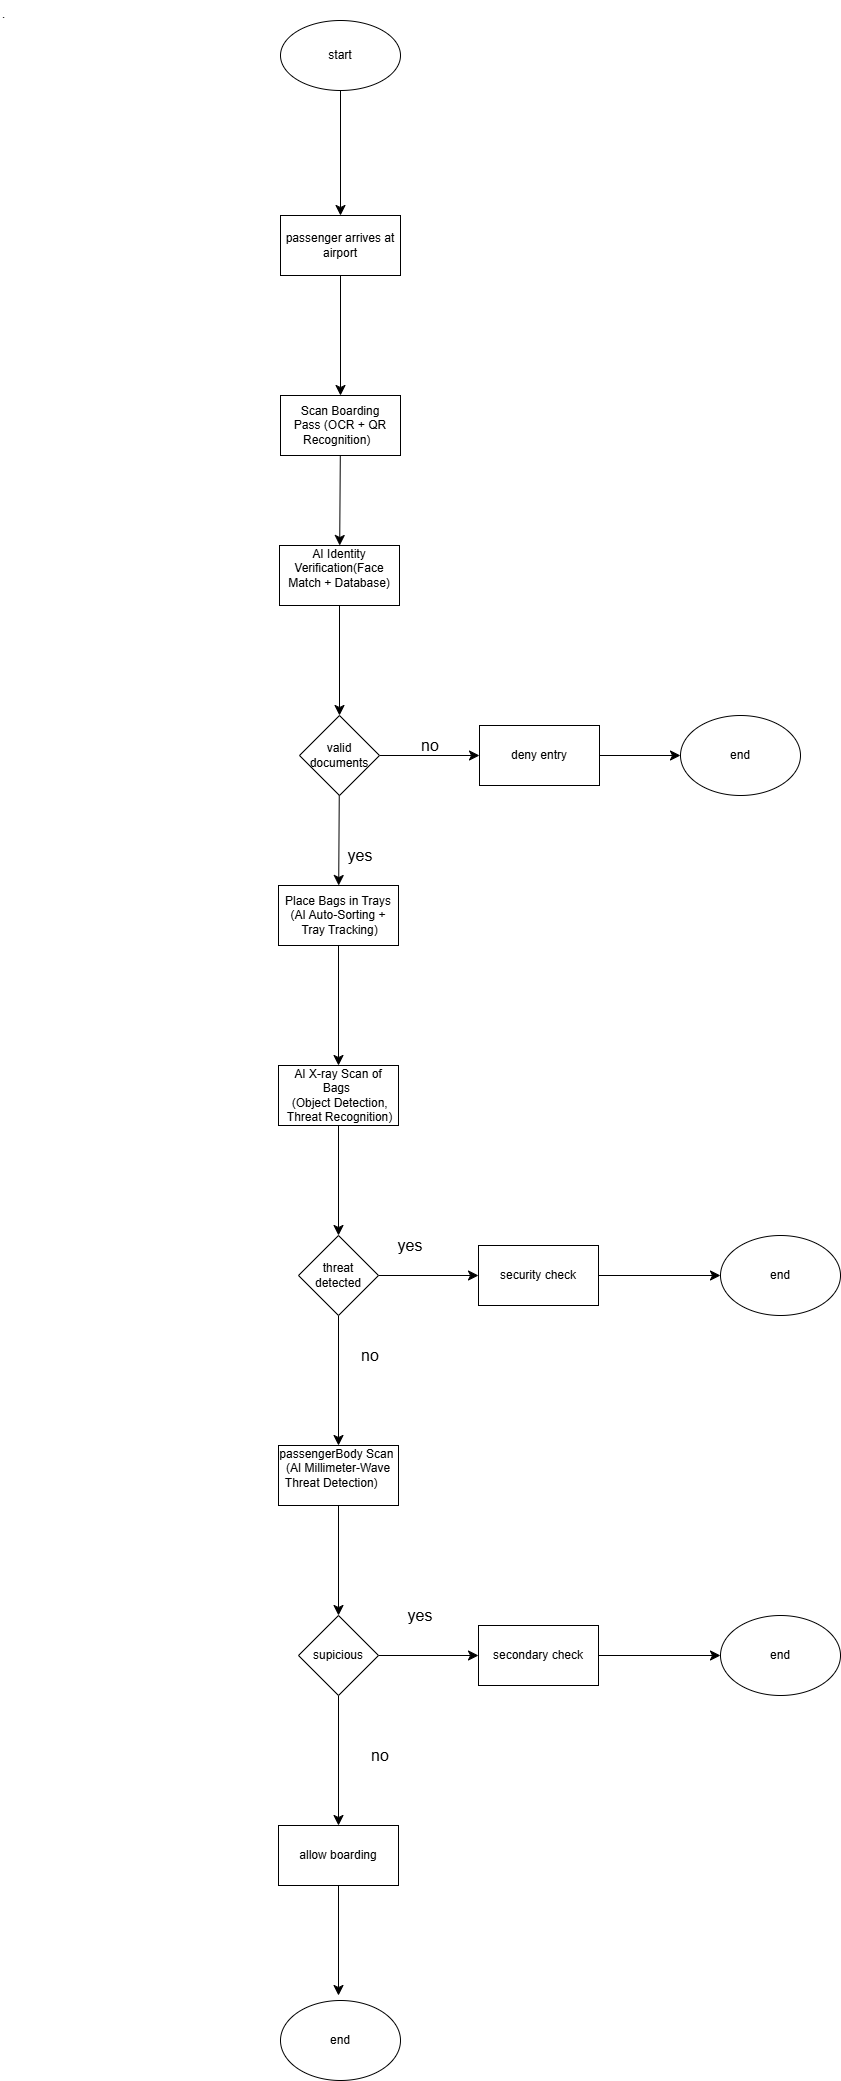

The diagram above was exported from draw.io. Its source (the exported page's mxGraphModel, read from the mxfile embedded in the PNG):
<mxGraphModel dx="1273" dy="564" grid="1" gridSize="13" guides="1" tooltips="1" connect="1" arrows="1" fold="1" page="1" pageScale="1" pageWidth="850" pageHeight="1100" math="0" shadow="0">
  <root>
    <mxCell id="0" />
    <mxCell id="1" parent="0" />
    <mxCell id="TGF90F6xb8uOUxh9-Nkh-1" parent="1" style="text;whiteSpace=wrap;labelBackgroundColor=none;" value="." vertex="1">
      <mxGeometry height="740" width="320" x="90" y="20" as="geometry" />
    </mxCell>
    <mxCell id="LoMKJzDgxXZfiToCm-AW-4" edge="1" parent="1" source="LoMKJzDgxXZfiToCm-AW-2" style="edgeStyle=none;curved=1;rounded=0;orthogonalLoop=1;jettySize=auto;html=1;fontSize=12;startSize=8;endSize=8;" target="LoMKJzDgxXZfiToCm-AW-3" value="">
      <mxGeometry relative="1" as="geometry" />
    </mxCell>
    <mxCell id="LoMKJzDgxXZfiToCm-AW-2" parent="1" style="ellipse;whiteSpace=wrap;html=1;direction=west;" value="start" vertex="1">
      <mxGeometry height="70" width="120" x="370" y="40" as="geometry" />
    </mxCell>
    <mxCell id="LoMKJzDgxXZfiToCm-AW-10" edge="1" parent="1" source="LoMKJzDgxXZfiToCm-AW-3" style="edgeStyle=none;curved=1;rounded=0;orthogonalLoop=1;jettySize=auto;html=1;fontSize=12;startSize=8;endSize=8;" target="LoMKJzDgxXZfiToCm-AW-9" value="">
      <mxGeometry relative="1" as="geometry" />
    </mxCell>
    <mxCell id="LoMKJzDgxXZfiToCm-AW-3" parent="1" style="whiteSpace=wrap;html=1;" value="passenger arrives at airport" vertex="1">
      <mxGeometry height="60" width="120" x="370" y="235" as="geometry" />
    </mxCell>
    <mxCell id="LoMKJzDgxXZfiToCm-AW-12" edge="1" parent="1" source="LoMKJzDgxXZfiToCm-AW-9" style="edgeStyle=none;curved=1;rounded=0;orthogonalLoop=1;jettySize=auto;html=1;fontSize=12;startSize=8;endSize=8;" target="LoMKJzDgxXZfiToCm-AW-13" value="">
      <mxGeometry relative="1" as="geometry">
        <mxPoint x="430" y="595" as="targetPoint" />
      </mxGeometry>
    </mxCell>
    <mxCell id="LoMKJzDgxXZfiToCm-AW-9" parent="1" style="whiteSpace=wrap;html=1;" value="Scan Boarding Pass&amp;nbsp;(OCR + QR Recognition)&amp;nbsp;&amp;nbsp;" vertex="1">
      <mxGeometry height="60" width="120" x="370" y="415" as="geometry" />
    </mxCell>
    <mxCell id="LoMKJzDgxXZfiToCm-AW-18" edge="1" parent="1" source="LoMKJzDgxXZfiToCm-AW-13" style="edgeStyle=none;curved=1;rounded=0;orthogonalLoop=1;jettySize=auto;html=1;fontSize=12;startSize=8;endSize=8;" target="LoMKJzDgxXZfiToCm-AW-17" value="">
      <mxGeometry relative="1" as="geometry" />
    </mxCell>
    <mxCell id="LoMKJzDgxXZfiToCm-AW-13" parent="1" style="rounded=0;whiteSpace=wrap;html=1;" value="&lt;span&gt;AI Identity Verification&lt;/span&gt;&lt;span&gt;(Face Match + Database)&lt;/span&gt;&lt;div&gt;&lt;br/&gt;&lt;/div&gt;" vertex="1">
      <mxGeometry height="60" width="120" x="369" y="565" as="geometry" />
    </mxCell>
    <mxCell id="LoMKJzDgxXZfiToCm-AW-16" parent="1" style="rhombus;whiteSpace=wrap;html=1;" value="" vertex="1">
      <mxGeometry width="80" x="470" y="740" as="geometry" />
    </mxCell>
    <mxCell id="LoMKJzDgxXZfiToCm-AW-20" edge="1" parent="1" source="LoMKJzDgxXZfiToCm-AW-17" style="edgeStyle=none;curved=1;rounded=0;orthogonalLoop=1;jettySize=auto;html=1;fontSize=12;startSize=8;endSize=8;" target="LoMKJzDgxXZfiToCm-AW-19" value="">
      <mxGeometry relative="1" as="geometry" />
    </mxCell>
    <mxCell id="LoMKJzDgxXZfiToCm-AW-23" edge="1" parent="1" source="LoMKJzDgxXZfiToCm-AW-17" style="edgeStyle=none;curved=1;rounded=0;orthogonalLoop=1;jettySize=auto;html=1;fontSize=12;startSize=8;endSize=8;" target="LoMKJzDgxXZfiToCm-AW-22" value="">
      <mxGeometry relative="1" as="geometry" />
    </mxCell>
    <mxCell id="LoMKJzDgxXZfiToCm-AW-17" parent="1" style="rhombus;whiteSpace=wrap;html=1;rounded=0;" value="valid documents" vertex="1">
      <mxGeometry height="80" width="80" x="389" y="735" as="geometry" />
    </mxCell>
    <mxCell id="LoMKJzDgxXZfiToCm-AW-29" edge="1" parent="1" source="LoMKJzDgxXZfiToCm-AW-19" style="edgeStyle=none;curved=1;rounded=0;orthogonalLoop=1;jettySize=auto;html=1;fontSize=12;startSize=8;endSize=8;" target="LoMKJzDgxXZfiToCm-AW-28" value="">
      <mxGeometry relative="1" as="geometry" />
    </mxCell>
    <mxCell id="LoMKJzDgxXZfiToCm-AW-19" parent="1" style="whiteSpace=wrap;html=1;rounded=0;" value="&lt;br&gt;&lt;span&gt;Place Bags in Trays &lt;/span&gt;&lt;span&gt;(AI Auto-Sorting + &lt;/span&gt;&lt;span&gt;&amp;nbsp;Tray Tracking)          &lt;/span&gt;&lt;div&gt;&lt;br/&gt;&lt;/div&gt;" vertex="1">
      <mxGeometry height="60" width="120" x="368" y="905" as="geometry" />
    </mxCell>
    <mxCell id="LoMKJzDgxXZfiToCm-AW-21" parent="1" style="text;html=1;whiteSpace=wrap;strokeColor=none;fillColor=none;align=center;verticalAlign=middle;rounded=0;fontSize=16;" value="yes" vertex="1">
      <mxGeometry height="30" width="60" x="420" y="860" as="geometry" />
    </mxCell>
    <mxCell id="LoMKJzDgxXZfiToCm-AW-27" edge="1" parent="1" source="LoMKJzDgxXZfiToCm-AW-22" style="edgeStyle=none;curved=1;rounded=0;orthogonalLoop=1;jettySize=auto;html=1;fontSize=12;startSize=8;endSize=8;" target="LoMKJzDgxXZfiToCm-AW-26" value="">
      <mxGeometry relative="1" as="geometry" />
    </mxCell>
    <mxCell id="LoMKJzDgxXZfiToCm-AW-22" parent="1" style="whiteSpace=wrap;html=1;rounded=0;" value="deny entry" vertex="1">
      <mxGeometry height="60" width="120" x="569" y="745" as="geometry" />
    </mxCell>
    <mxCell id="LoMKJzDgxXZfiToCm-AW-25" parent="1" style="text;html=1;whiteSpace=wrap;strokeColor=none;fillColor=none;align=center;verticalAlign=middle;rounded=0;fontSize=16;" value="no" vertex="1">
      <mxGeometry height="30" width="60" x="490" y="750" as="geometry" />
    </mxCell>
    <mxCell id="LoMKJzDgxXZfiToCm-AW-26" parent="1" style="ellipse;whiteSpace=wrap;html=1;" value="end" vertex="1">
      <mxGeometry height="80" width="120" x="770" y="735" as="geometry" />
    </mxCell>
    <mxCell id="LoMKJzDgxXZfiToCm-AW-31" edge="1" parent="1" source="LoMKJzDgxXZfiToCm-AW-28" style="edgeStyle=none;curved=1;rounded=0;orthogonalLoop=1;jettySize=auto;html=1;fontSize=12;startSize=8;endSize=8;" target="LoMKJzDgxXZfiToCm-AW-30" value="">
      <mxGeometry relative="1" as="geometry" />
    </mxCell>
    <mxCell id="LoMKJzDgxXZfiToCm-AW-28" parent="1" style="whiteSpace=wrap;html=1;rounded=0;" value="&lt;br&gt;&lt;span&gt;AI X-ray Scan of Bags&amp;nbsp;&lt;/span&gt;&lt;br&gt;&lt;span&gt;&amp;nbsp;(Object Detection,&lt;/span&gt;&lt;br&gt;&lt;span&gt;&amp;nbsp;Threat Recognition)&lt;/span&gt;&lt;div&gt;&lt;br&gt;&lt;/div&gt;" vertex="1">
      <mxGeometry height="60" width="120" x="368" y="1085" as="geometry" />
    </mxCell>
    <mxCell id="LoMKJzDgxXZfiToCm-AW-33" edge="1" parent="1" source="LoMKJzDgxXZfiToCm-AW-30" style="edgeStyle=none;curved=1;rounded=0;orthogonalLoop=1;jettySize=auto;html=1;fontSize=12;startSize=8;endSize=8;" target="LoMKJzDgxXZfiToCm-AW-32" value="">
      <mxGeometry relative="1" as="geometry" />
    </mxCell>
    <mxCell id="LoMKJzDgxXZfiToCm-AW-37" edge="1" parent="1" source="LoMKJzDgxXZfiToCm-AW-30" style="edgeStyle=none;curved=1;rounded=0;orthogonalLoop=1;jettySize=auto;html=1;fontSize=12;startSize=8;endSize=8;" target="LoMKJzDgxXZfiToCm-AW-36" value="">
      <mxGeometry relative="1" as="geometry" />
    </mxCell>
    <mxCell id="LoMKJzDgxXZfiToCm-AW-30" parent="1" style="rhombus;whiteSpace=wrap;html=1;rounded=0;" value="threat detected" vertex="1">
      <mxGeometry height="80" width="80" x="388" y="1255" as="geometry" />
    </mxCell>
    <mxCell id="LoMKJzDgxXZfiToCm-AW-35" edge="1" parent="1" source="LoMKJzDgxXZfiToCm-AW-32" style="edgeStyle=none;curved=1;rounded=0;orthogonalLoop=1;jettySize=auto;html=1;fontSize=12;startSize=8;endSize=8;" target="LoMKJzDgxXZfiToCm-AW-34" value="">
      <mxGeometry relative="1" as="geometry" />
    </mxCell>
    <mxCell id="LoMKJzDgxXZfiToCm-AW-32" parent="1" style="whiteSpace=wrap;html=1;rounded=0;" value="security check" vertex="1">
      <mxGeometry height="60" width="120" x="568" y="1265" as="geometry" />
    </mxCell>
    <mxCell id="LoMKJzDgxXZfiToCm-AW-34" parent="1" style="ellipse;whiteSpace=wrap;html=1;" value="end" vertex="1">
      <mxGeometry height="80" width="120" x="810" y="1255" as="geometry" />
    </mxCell>
    <mxCell id="LoMKJzDgxXZfiToCm-AW-39" edge="1" parent="1" source="LoMKJzDgxXZfiToCm-AW-36" style="edgeStyle=none;curved=1;rounded=0;orthogonalLoop=1;jettySize=auto;html=1;fontSize=12;startSize=8;endSize=8;" target="LoMKJzDgxXZfiToCm-AW-38" value="">
      <mxGeometry relative="1" as="geometry" />
    </mxCell>
    <mxCell id="LoMKJzDgxXZfiToCm-AW-36" parent="1" style="whiteSpace=wrap;html=1;rounded=0;" value="passengerBody Scan&amp;nbsp;&lt;br&gt;&amp;nbsp;(AI Millimeter-Wave&amp;nbsp;&lt;br&gt;&amp;nbsp;Threat Detection)&amp;nbsp; &amp;nbsp; &amp;nbsp; &amp;nbsp;" vertex="1">
      <mxGeometry height="60" width="120" x="368" y="1465" as="geometry" />
    </mxCell>
    <mxCell id="LoMKJzDgxXZfiToCm-AW-41" edge="1" parent="1" source="LoMKJzDgxXZfiToCm-AW-38" style="edgeStyle=none;curved=1;rounded=0;orthogonalLoop=1;jettySize=auto;html=1;fontSize=12;startSize=8;endSize=8;" target="LoMKJzDgxXZfiToCm-AW-40" value="">
      <mxGeometry relative="1" as="geometry" />
    </mxCell>
    <mxCell id="LoMKJzDgxXZfiToCm-AW-46" edge="1" parent="1" source="LoMKJzDgxXZfiToCm-AW-38" style="edgeStyle=none;curved=1;rounded=0;orthogonalLoop=1;jettySize=auto;html=1;fontSize=12;startSize=8;endSize=8;" target="LoMKJzDgxXZfiToCm-AW-45" value="">
      <mxGeometry relative="1" as="geometry" />
    </mxCell>
    <mxCell id="LoMKJzDgxXZfiToCm-AW-38" parent="1" style="rhombus;whiteSpace=wrap;html=1;rounded=0;" value="supicious" vertex="1">
      <mxGeometry height="80" width="80" x="388" y="1635" as="geometry" />
    </mxCell>
    <mxCell id="LoMKJzDgxXZfiToCm-AW-43" edge="1" parent="1" source="LoMKJzDgxXZfiToCm-AW-40" style="edgeStyle=none;curved=1;rounded=0;orthogonalLoop=1;jettySize=auto;html=1;fontSize=12;startSize=8;endSize=8;" value="">
      <mxGeometry relative="1" as="geometry">
        <mxPoint x="428.0000000000002" y="2015" as="targetPoint" />
      </mxGeometry>
    </mxCell>
    <mxCell id="LoMKJzDgxXZfiToCm-AW-40" parent="1" style="whiteSpace=wrap;html=1;rounded=0;" value="allow boarding" vertex="1">
      <mxGeometry height="60" width="120" x="368" y="1845" as="geometry" />
    </mxCell>
    <mxCell id="LoMKJzDgxXZfiToCm-AW-44" parent="1" style="ellipse;whiteSpace=wrap;html=1;" value="end" vertex="1">
      <mxGeometry height="80" width="120" x="370" y="2020" as="geometry" />
    </mxCell>
    <mxCell id="LoMKJzDgxXZfiToCm-AW-48" edge="1" parent="1" source="LoMKJzDgxXZfiToCm-AW-45" style="edgeStyle=none;curved=1;rounded=0;orthogonalLoop=1;jettySize=auto;html=1;fontSize=12;startSize=8;endSize=8;" target="LoMKJzDgxXZfiToCm-AW-47" value="">
      <mxGeometry relative="1" as="geometry" />
    </mxCell>
    <mxCell id="LoMKJzDgxXZfiToCm-AW-45" parent="1" style="whiteSpace=wrap;html=1;rounded=0;" value="secondary check" vertex="1">
      <mxGeometry height="60" width="120" x="568" y="1645" as="geometry" />
    </mxCell>
    <mxCell id="LoMKJzDgxXZfiToCm-AW-47" parent="1" style="ellipse;whiteSpace=wrap;html=1;" value="end" vertex="1">
      <mxGeometry height="80" width="120" x="810" y="1635" as="geometry" />
    </mxCell>
    <mxCell id="LoMKJzDgxXZfiToCm-AW-49" parent="1" style="text;html=1;whiteSpace=wrap;strokeColor=none;fillColor=none;align=center;verticalAlign=middle;rounded=0;fontSize=16;" value="no" vertex="1">
      <mxGeometry height="30" width="60" x="430" y="1360" as="geometry" />
    </mxCell>
    <mxCell id="LoMKJzDgxXZfiToCm-AW-50" parent="1" style="text;html=1;whiteSpace=wrap;strokeColor=none;fillColor=none;align=center;verticalAlign=middle;rounded=0;fontSize=16;" value="yes" vertex="1">
      <mxGeometry height="30" width="60" x="470" y="1250" as="geometry" />
    </mxCell>
    <mxCell id="LoMKJzDgxXZfiToCm-AW-51" parent="1" style="text;html=1;whiteSpace=wrap;strokeColor=none;fillColor=none;align=center;verticalAlign=middle;rounded=0;fontSize=16;" value="no" vertex="1">
      <mxGeometry height="30" width="60" x="440" y="1760" as="geometry" />
    </mxCell>
    <mxCell id="LoMKJzDgxXZfiToCm-AW-52" parent="1" style="text;html=1;whiteSpace=wrap;strokeColor=none;fillColor=none;align=center;verticalAlign=middle;rounded=0;fontSize=16;" value="yes" vertex="1">
      <mxGeometry height="30" width="60" x="480" y="1620" as="geometry" />
    </mxCell>
  </root>
</mxGraphModel>